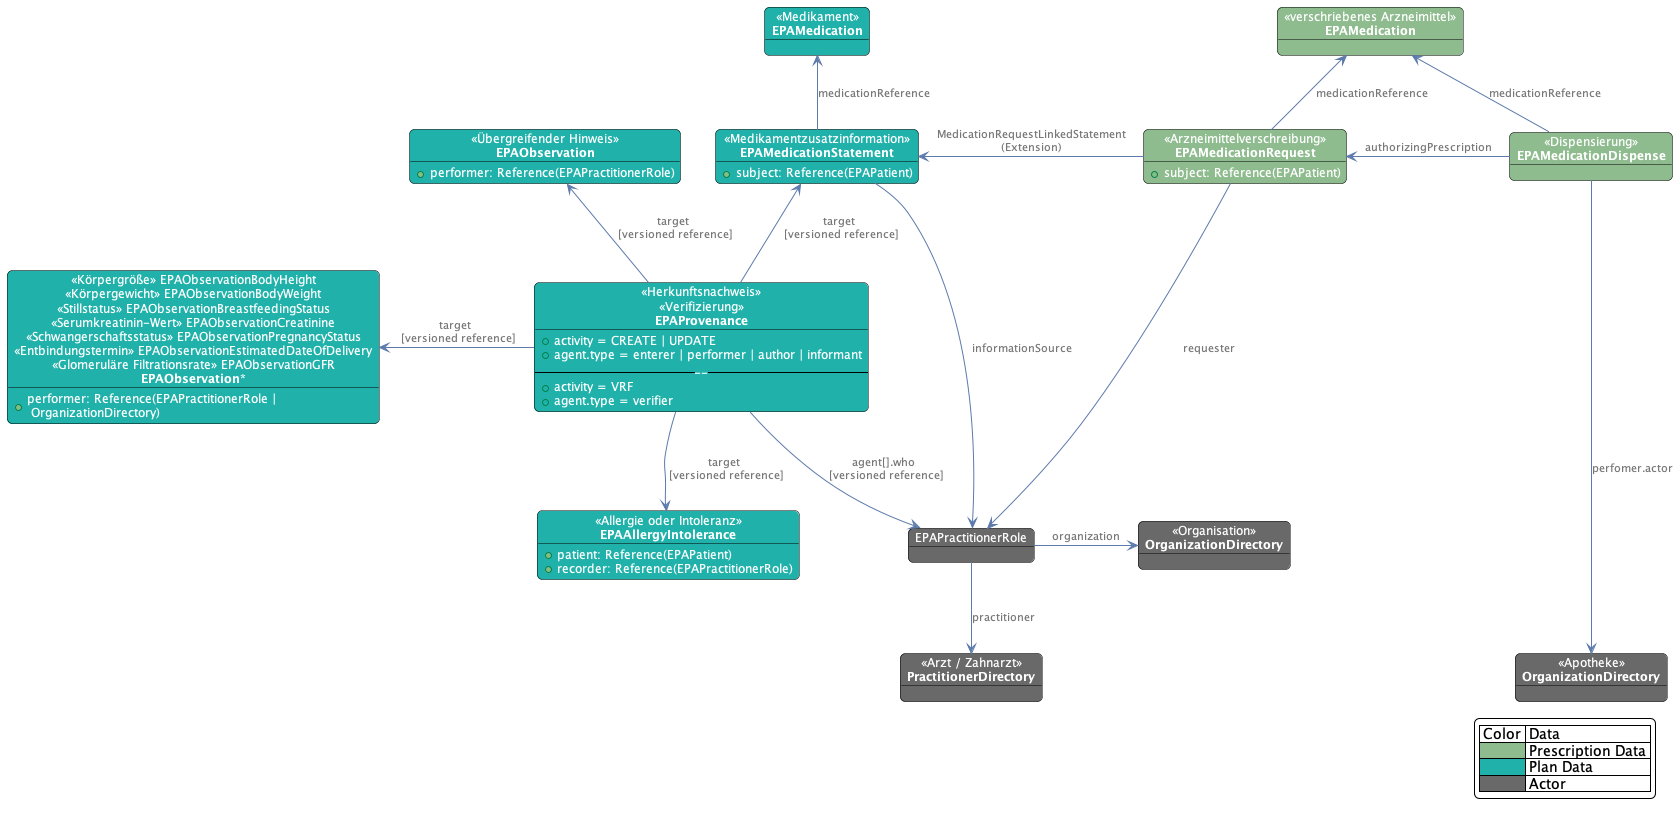

The diagram above was rendered by PlantUML. Its source (embedded in the PNG):
@startuml medication.fhir.emp.plain.model

skinparam fixCircleLabelOverlapping false
skinparam roundcorner 10
skinparam object {
    BackgroundColor DimGrey
    BorderColor Black
    ArrowColor #5c7aab
    FontSize 12
    FontColor White
    NoteBackgroundColor #3483eb
    ArrowFontColor #777777
    ArrowFontSize 11
}
skinparam LegendBackgroundColor White
 
object "<< Arzt / Zahnarzt >>\n**PractitionerDirectory**" as Practitioner
object "<< Organisation >>\n**OrganizationDirectory**" as Organization
object "<< Apotheke >>\n**OrganizationDirectory**" as DispenserOrganization
object "EPAPractitionerRole" as PractitionerRole

object "<< Körpergröße >> EPAObservationBodyHeight\n<< Körpergewicht >> EPAObservationBodyWeight\n<< Stillstatus >> EPAObservationBreastfeedingStatus\n<< Serumkreatinin-Wert >> EPAObservationCreatinine\n<< Schwangerschaftsstatus >> EPAObservationPregnancyStatus\n<< Entbindungstermin >> EPAObservationEstimatedDateOfDelivery\n<< Glomeruläre Filtrationsrate >> EPAObservationGFR\n**EPAObservation***" as Observation #LightSeaGreen {
    + performer: Reference(EPAPractitionerRole | \n OrganizationDirectory)
}
object "<< Übergreifender Hinweis >>\n**EPAObservation**" as ManagementNote #LightSeaGreen {
    + performer: Reference(EPAPractitionerRole)
}

object "<< Allergie oder Intoleranz >>\n**EPAAllergyIntolerance**" as AllergyIntolerance #LightSeaGreen {
    + patient: Reference(EPAPatient)
    + recorder: Reference(EPAPractitionerRole)
}

' object "<< Herkunftsnachweis >>\n\n**Provenance**" as Provenance #LightSeaGreen {
'     + activity = CREATE | UPDATE | DELETE
' }
' object "<< Verifizierung >>\n\n**Provenance**" as Verification #LightSeaGreen {
'     + activity = VRF
'     + agent.type = verifier
' }

' object "**Provenance**<< Herkunftsnachweis >>\n<< Verifizierung >>\n\n**Provenance**" as Provenance #LightSeaGreen {
'     + activity = CREATE | UPDATE
'     ------
'     + activity = VRF
'     + agent.type = verifier
' }

object "<< Herkunftsnachweis >>\n<< Verifizierung >>\n**EPAProvenance**" as Provenance #LightSeaGreen {
    + activity = CREATE | UPDATE
    + agent.type = enterer | performer | author | informant
    ------
    + activity = VRF
    + agent.type = verifier
}

object "<< Medikamentzusatzinformation >>\n**EPAMedicationStatement**" as MedicationStatement #LightSeaGreen  {
    + subject: Reference(EPAPatient)
}
object "<< Medikament >>\n**EPAMedication**" as PlanMedication #LightSeaGreen

object "<< verschriebenes Arzneimittel >>\n**EPAMedication**" as Medication #DarkSeaGreen
object "<< Arzneimittelverschreibung >>\n**EPAMedicationRequest**" as MedicationRequest #DarkSeaGreen {
    + subject: Reference(EPAPatient)
}
object "<< Dispensierung >>\n**EPAMedicationDispense**" as MedicationDispense #DarkSeaGreen

Provenance -u-> ManagementNote : "target \n [versioned reference]"
Provenance -l-> Observation : "target \n [versioned reference]"
Provenance -d-> AllergyIntolerance : "target \n [versioned reference]"
Provenance -u-> MedicationStatement : "target \n [versioned reference]"
Provenance -d-> PractitionerRole : "agent[].who \n [versioned reference]"
' ' Provenance -u-> Practitioner : "agent[].who"

MedicationStatement -u-> PlanMedication : "medicationReference"
MedicationStatement -d-> PractitionerRole : informationSource

' MedicationList -d-> MedicationStatement : "entry[].item \n [versioned reference]"
' AllergyIntoleranceList -d-> AllergyIntolerance : "entry[].item \n [versioned reference]"
' ObservationList -u-> Observation : "entry[].item \n [versioned reference]"

' Composition -d-> ManagementNote : "section[].entry \n [versioned reference]"
' Composition -d-> MedicationList : "section[].entry \n [versioned reference]"
' Composition -d-> AllergyIntoleranceList : "section[].entry \n [versioned reference]"
' Composition -d-> ObservationList : "section[].entry \n [versioned reference]"
' ' Composition -d-> Observation : "section[].entry"
' Composition -u-> PractitionerRole : "author \n [versioned reference]"

MedicationRequest -u-> Medication : "medicationReference"
MedicationRequest -d-> PractitionerRole : "requester"
MedicationRequest -l-> MedicationStatement : "MedicationRequestLinkedStatement\n(Extension)"
 
MedicationDispense -u-> Medication : "medicationReference"
MedicationDispense -l-> MedicationRequest : "authorizingPrescription"
MedicationDispense -d---> DispenserOrganization : "perfomer.actor"

PractitionerRole -d-> Practitioner : "practitioner"
PractitionerRole -r-> Organization : "organization"

' Observation --> PractitionerRole : performer
' AllergyIntolerance --> PractitionerRole : recorder
' ManagementNote --> PractitionerRole : performer

legend right
    | Color | Data |
    |<#DarkSeaGreen>| Prescription Data |
    |<#LightSeaGreen>| Plan Data |
    |<#DimGrey>| Actor |
endlegend
 
 
@enduml